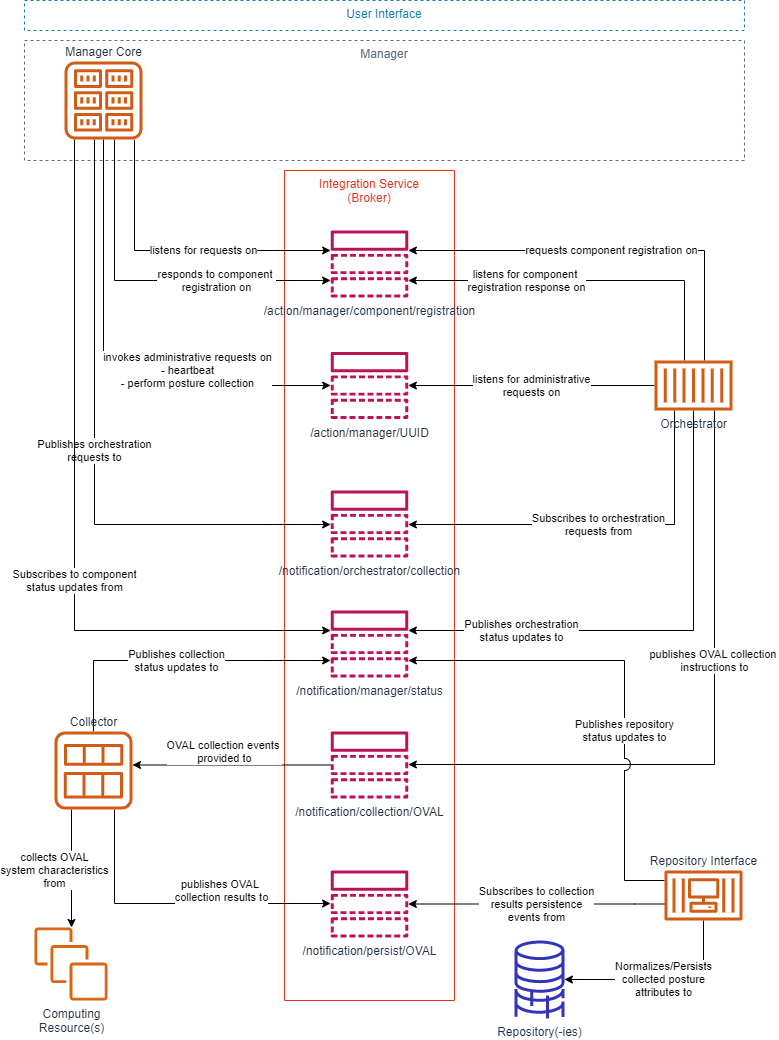

The diagram above was exported from draw.io. Its source (the exported page's mxGraphModel, read from the mxfile embedded in the PNG):
<mxGraphModel dx="1790" dy="895" grid="1" gridSize="10" guides="1" tooltips="1" connect="1" arrows="1" fold="1" page="1" pageScale="1" pageWidth="850" pageHeight="1100" math="0" shadow="0">
  <root>
    <mxCell id="0" />
    <mxCell id="1" parent="0" />
    <mxCell id="aTdFp_BhNDWxPhvknflA-1" value="Manager" style="fillColor=none;strokeColor=#5A6C86;dashed=1;verticalAlign=top;fontStyle=0;fontColor=#5A6C86;" parent="1" vertex="1">
      <mxGeometry x="80" y="90" width="720" height="120" as="geometry" />
    </mxCell>
    <mxCell id="aTdFp_BhNDWxPhvknflA-2" value="Integration Service&#10;(Broker)" style="fillColor=none;strokeColor=#DD3522;verticalAlign=top;fontStyle=0;fontColor=#DD3522;direction=south;" parent="1" vertex="1">
      <mxGeometry x="340" y="220" width="170" height="830" as="geometry" />
    </mxCell>
    <mxCell id="1ml7ozNbHDQjil-XdJvC-7" value="listens for administrative&lt;br&gt;requests on" style="edgeStyle=orthogonalEdgeStyle;rounded=0;orthogonalLoop=1;jettySize=auto;html=1;" parent="1" source="aTdFp_BhNDWxPhvknflA-3" target="aTdFp_BhNDWxPhvknflA-9" edge="1">
      <mxGeometry relative="1" as="geometry" />
    </mxCell>
    <mxCell id="1ml7ozNbHDQjil-XdJvC-8" value="publishes OVAL collection &lt;br&gt;instructions to" style="edgeStyle=orthogonalEdgeStyle;rounded=0;orthogonalLoop=1;jettySize=auto;html=1;" parent="1" source="aTdFp_BhNDWxPhvknflA-3" target="aTdFp_BhNDWxPhvknflA-11" edge="1">
      <mxGeometry x="-0.2425" relative="1" as="geometry">
        <Array as="points">
          <mxPoint x="770" y="814" />
        </Array>
        <mxPoint as="offset" />
      </mxGeometry>
    </mxCell>
    <mxCell id="1ml7ozNbHDQjil-XdJvC-13" value="requests component registration on" style="edgeStyle=orthogonalEdgeStyle;rounded=0;orthogonalLoop=1;jettySize=auto;html=1;" parent="1" source="aTdFp_BhNDWxPhvknflA-3" target="aTdFp_BhNDWxPhvknflA-7" edge="1">
      <mxGeometry relative="1" as="geometry">
        <Array as="points">
          <mxPoint x="760" y="300" />
        </Array>
      </mxGeometry>
    </mxCell>
    <mxCell id="1ml7ozNbHDQjil-XdJvC-15" value="listens for component &lt;br&gt;registration response on" style="edgeStyle=orthogonalEdgeStyle;rounded=0;orthogonalLoop=1;jettySize=auto;html=1;" parent="1" source="aTdFp_BhNDWxPhvknflA-3" target="aTdFp_BhNDWxPhvknflA-7" edge="1">
      <mxGeometry x="0.337" relative="1" as="geometry">
        <Array as="points">
          <mxPoint x="740" y="330" />
        </Array>
        <mxPoint as="offset" />
      </mxGeometry>
    </mxCell>
    <mxCell id="fErWtycNtlaz2XsDeZxc-3" value="Subscribes to orchestration&lt;br&gt;requests from" style="edgeStyle=orthogonalEdgeStyle;rounded=0;orthogonalLoop=1;jettySize=auto;html=1;" parent="1" source="aTdFp_BhNDWxPhvknflA-3" target="fErWtycNtlaz2XsDeZxc-2" edge="1">
      <mxGeometry relative="1" as="geometry">
        <Array as="points">
          <mxPoint x="730" y="574" />
        </Array>
      </mxGeometry>
    </mxCell>
    <mxCell id="fErWtycNtlaz2XsDeZxc-10" value="Publishes orchestration&lt;br&gt;status updates to" style="edgeStyle=orthogonalEdgeStyle;rounded=0;orthogonalLoop=1;jettySize=auto;html=1;startArrow=none;startFill=0;endArrow=classic;endFill=1;" parent="1" source="aTdFp_BhNDWxPhvknflA-3" target="2UD1VFBnukC0zsRJI2kP-1" edge="1">
      <mxGeometry x="0.5526" relative="1" as="geometry">
        <mxPoint x="710" y="789.9999999999998" as="targetPoint" />
        <Array as="points">
          <mxPoint x="749" y="680" />
        </Array>
        <mxPoint as="offset" />
      </mxGeometry>
    </mxCell>
    <mxCell id="aTdFp_BhNDWxPhvknflA-3" value="Orchestrator" style="outlineConnect=0;fontColor=#232F3E;gradientColor=none;fillColor=#D05C17;strokeColor=none;dashed=0;verticalLabelPosition=bottom;verticalAlign=top;align=center;html=1;fontSize=12;fontStyle=0;aspect=fixed;pointerEvents=1;shape=mxgraph.aws4.container_1;" parent="1" vertex="1">
      <mxGeometry x="710" y="410" width="78" height="50" as="geometry" />
    </mxCell>
    <mxCell id="1ml7ozNbHDQjil-XdJvC-2" value="listens for requests on" style="edgeStyle=orthogonalEdgeStyle;rounded=0;orthogonalLoop=1;jettySize=auto;html=1;" parent="1" source="yO9bNsxVZiDnM1ZTUiDJ-1" target="aTdFp_BhNDWxPhvknflA-7" edge="1">
      <mxGeometry x="0.172" relative="1" as="geometry">
        <mxPoint x="170.00000000000023" y="174" as="sourcePoint" />
        <Array as="points">
          <mxPoint x="190" y="300" />
        </Array>
        <mxPoint as="offset" />
      </mxGeometry>
    </mxCell>
    <mxCell id="1ml7ozNbHDQjil-XdJvC-14" value="responds to component &lt;br&gt;registration on" style="edgeStyle=orthogonalEdgeStyle;rounded=0;orthogonalLoop=1;jettySize=auto;html=1;" parent="1" source="yO9bNsxVZiDnM1ZTUiDJ-1" target="aTdFp_BhNDWxPhvknflA-7" edge="1">
      <mxGeometry x="0.3583" relative="1" as="geometry">
        <mxPoint x="160.00000000000023" y="174" as="sourcePoint" />
        <Array as="points">
          <mxPoint x="170" y="330" />
        </Array>
        <mxPoint as="offset" />
      </mxGeometry>
    </mxCell>
    <mxCell id="1ml7ozNbHDQjil-XdJvC-16" value="invokes administrative requests on&lt;br&gt;- heartbeat&lt;br&gt;- perform posture collection" style="edgeStyle=orthogonalEdgeStyle;rounded=0;orthogonalLoop=1;jettySize=auto;html=1;" parent="1" source="yO9bNsxVZiDnM1ZTUiDJ-1" target="aTdFp_BhNDWxPhvknflA-9" edge="1">
      <mxGeometry x="0.395" y="15" relative="1" as="geometry">
        <mxPoint x="149.0588235294117" y="174" as="sourcePoint" />
        <mxPoint x="230" y="490" as="targetPoint" />
        <Array as="points">
          <mxPoint x="159" y="435" />
        </Array>
        <mxPoint as="offset" />
      </mxGeometry>
    </mxCell>
    <mxCell id="aTdFp_BhNDWxPhvknflA-6" value="User Interface" style="fillColor=none;strokeColor=#147EBA;dashed=1;verticalAlign=top;fontStyle=0;fontColor=#147EBA;" parent="1" vertex="1">
      <mxGeometry x="80" y="50" width="720" height="30" as="geometry" />
    </mxCell>
    <mxCell id="aTdFp_BhNDWxPhvknflA-7" value="/action/manager/component/registration" style="outlineConnect=0;fontColor=#232F3E;gradientColor=none;fillColor=#BC1356;strokeColor=none;dashed=0;verticalLabelPosition=bottom;verticalAlign=top;align=center;html=1;fontSize=12;fontStyle=0;aspect=fixed;pointerEvents=1;shape=mxgraph.aws4.topic;" parent="1" vertex="1">
      <mxGeometry x="386" y="280" width="78" height="67" as="geometry" />
    </mxCell>
    <mxCell id="aTdFp_BhNDWxPhvknflA-9" value="/action/manager/UUID" style="outlineConnect=0;fontColor=#232F3E;gradientColor=none;fillColor=#BC1356;strokeColor=none;dashed=0;verticalLabelPosition=bottom;verticalAlign=top;align=center;html=1;fontSize=12;fontStyle=0;aspect=fixed;pointerEvents=1;shape=mxgraph.aws4.topic;" parent="1" vertex="1">
      <mxGeometry x="386" y="401.5" width="78" height="67" as="geometry" />
    </mxCell>
    <mxCell id="1ml7ozNbHDQjil-XdJvC-12" value="Subscribes to collection&lt;br&gt;results persistence&lt;br&gt;events from" style="edgeStyle=orthogonalEdgeStyle;rounded=0;orthogonalLoop=1;jettySize=auto;html=1;startArrow=classic;startFill=1;endArrow=none;endFill=0;" parent="1" source="aTdFp_BhNDWxPhvknflA-10" target="fErWtycNtlaz2XsDeZxc-6" edge="1">
      <mxGeometry relative="1" as="geometry">
        <Array as="points">
          <mxPoint x="690" y="954" />
          <mxPoint x="690" y="954" />
        </Array>
      </mxGeometry>
    </mxCell>
    <mxCell id="aTdFp_BhNDWxPhvknflA-10" value="/notification/persist/OVAL" style="outlineConnect=0;fontColor=#232F3E;gradientColor=none;fillColor=#BC1356;strokeColor=none;dashed=0;verticalLabelPosition=bottom;verticalAlign=top;align=center;html=1;fontSize=12;fontStyle=0;aspect=fixed;pointerEvents=1;shape=mxgraph.aws4.topic;" parent="1" vertex="1">
      <mxGeometry x="386" y="920" width="78" height="67" as="geometry" />
    </mxCell>
    <mxCell id="1ml7ozNbHDQjil-XdJvC-9" value="OVAL collection events &lt;br&gt;provided to" style="edgeStyle=orthogonalEdgeStyle;rounded=0;orthogonalLoop=1;jettySize=auto;html=1;" parent="1" source="aTdFp_BhNDWxPhvknflA-11" target="aTdFp_BhNDWxPhvknflA-14" edge="1">
      <mxGeometry x="0.0714" y="-14" relative="1" as="geometry">
        <Array as="points">
          <mxPoint x="290" y="815" />
          <mxPoint x="290" y="815" />
        </Array>
        <mxPoint as="offset" />
        <mxPoint x="240" y="750" as="sourcePoint" />
      </mxGeometry>
    </mxCell>
    <mxCell id="aTdFp_BhNDWxPhvknflA-11" value="/notification/collection/OVAL" style="outlineConnect=0;fontColor=#232F3E;gradientColor=none;fillColor=#BC1356;strokeColor=none;dashed=0;verticalLabelPosition=bottom;verticalAlign=top;align=center;html=1;fontSize=12;fontStyle=0;aspect=fixed;pointerEvents=1;shape=mxgraph.aws4.topic;" parent="1" vertex="1">
      <mxGeometry x="386" y="781" width="78" height="67" as="geometry" />
    </mxCell>
    <mxCell id="1ml7ozNbHDQjil-XdJvC-10" value="collects OVAL&lt;br&gt;system characteristics&lt;br&gt;from" style="edgeStyle=orthogonalEdgeStyle;rounded=0;orthogonalLoop=1;jettySize=auto;html=1;" parent="1" source="aTdFp_BhNDWxPhvknflA-14" target="fR60-uartLiup_Liveox-1" edge="1">
      <mxGeometry x="0.0339" y="-17" relative="1" as="geometry">
        <Array as="points">
          <mxPoint x="127" y="900" />
          <mxPoint x="127" y="900" />
        </Array>
        <mxPoint as="offset" />
        <mxPoint x="130" y="972" as="targetPoint" />
      </mxGeometry>
    </mxCell>
    <mxCell id="1ml7ozNbHDQjil-XdJvC-11" value="publishes OVAL &lt;br&gt;collection results to" style="edgeStyle=orthogonalEdgeStyle;rounded=0;orthogonalLoop=1;jettySize=auto;html=1;" parent="1" source="aTdFp_BhNDWxPhvknflA-14" target="aTdFp_BhNDWxPhvknflA-10" edge="1">
      <mxGeometry x="0.2985" y="13" relative="1" as="geometry">
        <mxPoint x="680" y="675" as="sourcePoint" />
        <Array as="points">
          <mxPoint x="170" y="953" />
        </Array>
        <mxPoint as="offset" />
        <mxPoint x="270" y="953" as="targetPoint" />
      </mxGeometry>
    </mxCell>
    <mxCell id="fErWtycNtlaz2XsDeZxc-8" value="Publishes collection&lt;br&gt;status updates to" style="edgeStyle=orthogonalEdgeStyle;rounded=0;orthogonalLoop=1;jettySize=auto;html=1;startArrow=none;startFill=0;endArrow=classic;endFill=1;" parent="1" source="aTdFp_BhNDWxPhvknflA-14" target="2UD1VFBnukC0zsRJI2kP-1" edge="1">
      <mxGeometry relative="1" as="geometry">
        <Array as="points">
          <mxPoint x="149" y="710" />
        </Array>
      </mxGeometry>
    </mxCell>
    <mxCell id="aTdFp_BhNDWxPhvknflA-14" value="Collector" style="outlineConnect=0;fontColor=#232F3E;gradientColor=none;fillColor=#D05C17;strokeColor=none;dashed=0;verticalLabelPosition=top;verticalAlign=bottom;align=center;html=1;fontSize=12;fontStyle=0;aspect=fixed;pointerEvents=1;shape=mxgraph.aws4.ami;labelPosition=center;" parent="1" vertex="1">
      <mxGeometry x="110" y="781" width="78" height="78" as="geometry" />
    </mxCell>
    <mxCell id="fErWtycNtlaz2XsDeZxc-4" value="Publishes orchestration&lt;br&gt;requests to" style="edgeStyle=orthogonalEdgeStyle;rounded=0;orthogonalLoop=1;jettySize=auto;html=1;" parent="1" source="yO9bNsxVZiDnM1ZTUiDJ-1" target="fErWtycNtlaz2XsDeZxc-2" edge="1">
      <mxGeometry relative="1" as="geometry">
        <Array as="points">
          <mxPoint x="150" y="574" />
        </Array>
      </mxGeometry>
    </mxCell>
    <mxCell id="fErWtycNtlaz2XsDeZxc-9" value="Subscribes to component&lt;br&gt;status updates from" style="edgeStyle=orthogonalEdgeStyle;rounded=0;orthogonalLoop=1;jettySize=auto;html=1;startArrow=none;startFill=0;endArrow=classic;endFill=1;" parent="1" source="yO9bNsxVZiDnM1ZTUiDJ-1" target="2UD1VFBnukC0zsRJI2kP-1" edge="1">
      <mxGeometry x="0.1806" relative="1" as="geometry">
        <Array as="points">
          <mxPoint x="130" y="680" />
        </Array>
        <mxPoint as="offset" />
      </mxGeometry>
    </mxCell>
    <mxCell id="yO9bNsxVZiDnM1ZTUiDJ-1" value="Manager Core" style="outlineConnect=0;fontColor=#232F3E;gradientColor=none;fillColor=#D05C17;strokeColor=none;dashed=0;verticalLabelPosition=top;verticalAlign=bottom;align=center;html=1;fontSize=12;fontStyle=0;aspect=fixed;pointerEvents=1;shape=mxgraph.aws4.registry;labelPosition=center;" parent="1" vertex="1">
      <mxGeometry x="120" y="111" width="78" height="78" as="geometry" />
    </mxCell>
    <mxCell id="2UD1VFBnukC0zsRJI2kP-1" value="/notification/manager/status" style="outlineConnect=0;fontColor=#232F3E;gradientColor=none;fillColor=#BC1356;strokeColor=none;dashed=0;verticalLabelPosition=bottom;verticalAlign=top;align=center;html=1;fontSize=12;fontStyle=0;aspect=fixed;pointerEvents=1;shape=mxgraph.aws4.topic;" parent="1" vertex="1">
      <mxGeometry x="386" y="660" width="78" height="67" as="geometry" />
    </mxCell>
    <mxCell id="fErWtycNtlaz2XsDeZxc-2" value="/notification/orchestrator/collection" style="outlineConnect=0;fontColor=#232F3E;gradientColor=none;fillColor=#BC1356;strokeColor=none;dashed=0;verticalLabelPosition=bottom;verticalAlign=top;align=center;html=1;fontSize=12;fontStyle=0;aspect=fixed;pointerEvents=1;shape=mxgraph.aws4.topic;" parent="1" vertex="1">
      <mxGeometry x="386" y="540" width="78" height="67" as="geometry" />
    </mxCell>
    <mxCell id="fErWtycNtlaz2XsDeZxc-7" value="Normalizes/Persists&lt;br&gt;collected posture&lt;br&gt;attributes to" style="edgeStyle=orthogonalEdgeStyle;rounded=0;orthogonalLoop=1;jettySize=auto;html=1;startArrow=none;startFill=0;endArrow=classic;endFill=1;" parent="1" source="fErWtycNtlaz2XsDeZxc-6" target="fR60-uartLiup_Liveox-2" edge="1">
      <mxGeometry relative="1" as="geometry">
        <mxPoint x="628" y="1042" as="targetPoint" />
        <Array as="points">
          <mxPoint x="759" y="1029" />
        </Array>
      </mxGeometry>
    </mxCell>
    <mxCell id="fErWtycNtlaz2XsDeZxc-11" value="Publishes repository&lt;br&gt;status updates to" style="edgeStyle=orthogonalEdgeStyle;rounded=0;orthogonalLoop=1;jettySize=auto;html=1;startArrow=none;startFill=0;endArrow=classic;endFill=1;jumpStyle=arc;jumpSize=12;" parent="1" source="fErWtycNtlaz2XsDeZxc-6" target="2UD1VFBnukC0zsRJI2kP-1" edge="1">
      <mxGeometry x="-0.2019" relative="1" as="geometry">
        <Array as="points">
          <mxPoint x="680" y="930" />
          <mxPoint x="680" y="710" />
        </Array>
        <mxPoint as="offset" />
      </mxGeometry>
    </mxCell>
    <mxCell id="fErWtycNtlaz2XsDeZxc-6" value="Repository Interface" style="outlineConnect=0;fontColor=#232F3E;gradientColor=none;fillColor=#D05C17;strokeColor=none;dashed=0;verticalLabelPosition=top;verticalAlign=bottom;align=center;html=1;fontSize=12;fontStyle=0;aspect=fixed;pointerEvents=1;shape=mxgraph.aws4.container_3;labelPosition=center;" parent="1" vertex="1">
      <mxGeometry x="720" y="920" width="78" height="50" as="geometry" />
    </mxCell>
    <mxCell id="fR60-uartLiup_Liveox-1" value="Computing&lt;br&gt;Resource(s)" style="outlineConnect=0;fontColor=#232F3E;gradientColor=none;fillColor=#D86613;strokeColor=none;dashed=0;verticalLabelPosition=bottom;verticalAlign=top;align=center;html=1;fontSize=12;fontStyle=0;aspect=fixed;pointerEvents=1;shape=mxgraph.aws4.instances;" parent="1" vertex="1">
      <mxGeometry x="90" y="977" width="73" height="73" as="geometry" />
    </mxCell>
    <mxCell id="fR60-uartLiup_Liveox-2" value="Repository(-ies)" style="outlineConnect=0;fontColor=#232F3E;gradientColor=none;fillColor=#3334B9;strokeColor=none;dashed=0;verticalLabelPosition=bottom;verticalAlign=top;align=center;html=1;fontSize=12;fontStyle=0;aspect=fixed;pointerEvents=1;shape=mxgraph.aws4.database_migration_workflow_job;" parent="1" vertex="1">
      <mxGeometry x="570" y="990" width="50" height="78" as="geometry" />
    </mxCell>
  </root>
</mxGraphModel>